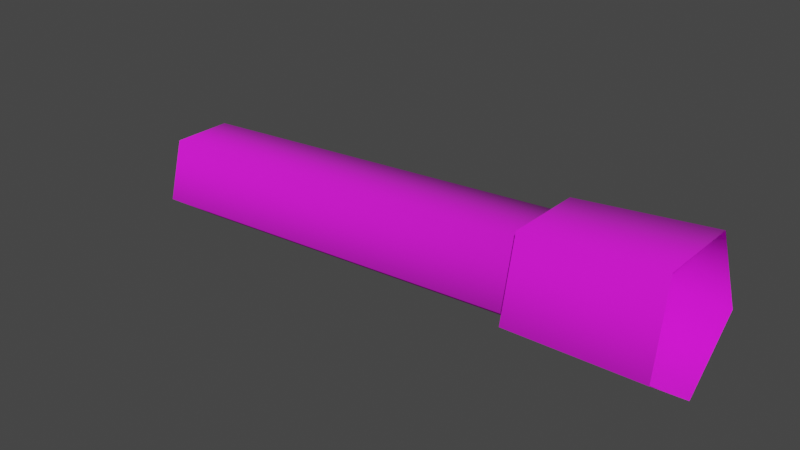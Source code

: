 # Source: flare.blend  (saved by Blender 3.4.6; exported with 4.5.12 LTS)
import bpy
from mathutils import Matrix  # noqa: F401  (used for matrix-valued properties, if any)

bpy.ops.wm.read_factory_settings(use_empty=True)
scene = bpy.context.scene
scene.name = 'Scene'

# ---- collections
col_collection = bpy.data.collections.new('Collection'); scene.collection.children.link(col_collection)
col_export = bpy.data.collections.new('Export'); scene.collection.children.link(col_export)

# ---- images (referenced by path relative to the original .blend; pixels are not part of the script)
import os
ASSET_DIR = os.environ.get("B2B_ASSET_DIR", "")  # directory of the original .blend (textures are referenced by path, not embedded)
HERE = os.path.dirname(os.path.abspath(__file__))  # packed textures are extracted next to this script under _unpacked/

def load_image(name, relpath, width, height, colorspace="sRGB"):
    """Load a texture the original file referenced (path relative to the .blend, or extracted next to this script)."""
    p = next((c for c in (os.path.join(HERE, relpath), os.path.join(ASSET_DIR, relpath)) if relpath and os.path.exists(c)), "")
    if p:
        img = bpy.data.images.load(p, check_existing=True)
        img.name = name
    else:  # same state as the original file: an image datablock whose file is absent (Cycles renders it pink)
        img = bpy.data.images.new(name, width, height)
        img.source = "FILE"
        img.filepath = "//" + (relpath or name)
    img.colorspace_settings.name = colorspace
    return img
img_skin_roadflare_png = load_image('skin_roadflare.png', 'skin_roadflare.png', 1024, 1024, 'sRGB')

# ---- materials (node trees are filled in below, after node groups)
mat_skin_roadflare = bpy.data.materials.new('skin_roadflare')
mat_skin_roadflare.use_backface_culling = True
mat_skin_roadflare.use_transparent_shadow = False

# ---- material node trees
mat_skin_roadflare.use_nodes = True; mat_skin_roadflare.node_tree.nodes.clear()
_N = mat_skin_roadflare.node_tree.nodes; _L = mat_skin_roadflare.node_tree.links
n0 = _N.new('ShaderNodeBsdfPrincipled'); n0.name = 'Principled BSDF'; n0.location = (10, 300)
n0.distribution = 'GGX'
n0.subsurface_method = 'RANDOM_WALK_SKIN'
n0.inputs[2].default_value = 1.0
n0.inputs[27].default_value = (0.0, 0.0, 0.0, 1.0)
n0.inputs[28].default_value = 1.0
n1 = _N.new('ShaderNodeOutputMaterial'); n1.name = 'Material Output'; n1.location = (320, 270)
n2 = _N.new('ShaderNodeTexImage'); n2.name = 'Image Texture'; n2.location = (-440, 210)
n2.label = 'BASE COLOR'
n2.image = img_skin_roadflare_png
_L.new(n0.outputs[0], n1.inputs[0])
_L.new(n2.outputs[0], n0.inputs[0])
_L.new(n2.outputs[1], n0.inputs[4])
n1.is_active_output = True

# ---- world
world_world = bpy.data.worlds.new('World'); scene.world = world_world
world_world.use_nodes = True; world_world.node_tree.nodes.clear()
_N = world_world.node_tree.nodes; _L = world_world.node_tree.links
n0 = _N.new('ShaderNodeOutputWorld'); n0.name = 'World Output'; n0.location = (300, 300)
n1 = _N.new('ShaderNodeBackground'); n1.name = 'Background'; n1.location = (10, 300)
n1.inputs[0].default_value = (0.05088, 0.05088, 0.05088, 1.0)
_L.new(n1.outputs[0], n0.inputs[0])
n0.is_active_output = True
world_world.color = (0.05088, 0.05088, 0.05088)
world_world.use_sun_shadow = False
world_world.sun_shadow_jitter_overblur = 0.0

# ---- meshes
me_rsrc_world_prop_knights_flare_part_model_meshnodes__mesh_flare = bpy.data.meshes.new('rsrc.world.prop.knights.flare.part_model-MeshNodes["mesh_flare"')
me_rsrc_world_prop_knights_flare_part_model_meshnodes__mesh_flare.from_pydata([(-0.303, -0.06316, -0.0574), (0.2054, -0.09444, -0.05956), (0.201, -0.1643, -0.03681), (0.201, -0.1643, 0.03681), (-0.303, -0.06316, 0.0574), (0.2054, -0.09444, 0.05956), (-0.3004, -0.02154, 0.0), (0.2081, -0.05125, 0.0), (0.1773, -0.1753, 0.04587), (0.1773, -0.1753, -0.04587), (0.3341, -0.19, 0.04937), (0.1827, -0.08824, 0.07422), (0.34, -0.09629, 0.07988), (0.34, -0.09629, -0.07988), (0.3341, -0.19, -0.04937), (0.1827, -0.08824, -0.07422), (0.3437, -0.03837, 0.0), (0.1861, -0.03442, 0.0), (-0.3072, -0.1305, 0.03547), (-0.3394, -0.07955, -2.188e-09), (-0.3072, -0.1305, -0.03547), (0.1227, -0.1086, -3.459e-09)], [], [(0, 6, 7), (7, 1, 0), (20, 0, 1), (1, 2, 20), (18, 20, 2), (2, 3, 18), (4, 18, 3), (3, 5, 4), (6, 4, 5), (5, 7, 6), (8, 9, 14), (14, 10, 8), (11, 8, 10), (10, 12, 11), (17, 11, 12), (12, 16, 17), (13, 14, 9), (9, 15, 13), (16, 13, 15), (15, 17, 16), (18, 4, 19), (20, 18, 19), (4, 6, 19), (0, 20, 19), (6, 0, 19), (5, 3, 21), (3, 2, 21), (7, 5, 21), (2, 1, 21), (1, 7, 21)])
me_rsrc_world_prop_knights_flare_part_model_meshnodes__mesh_flare.polygons.foreach_set('use_smooth', [True] * 30)
_uv = me_rsrc_world_prop_knights_flare_part_model_meshnodes__mesh_flare.uv_layers.new(name='UVMap')
_uv.uv.foreach_set('vector', [0.3904, 0.9704, 0.4835, 0.9704, 0.4835, 0.311, 0.4835, 0.311, 0.3904, 0.311, 0.3904, 0.9704, 0.2972, 0.9704, 0.3904, 0.9704, 0.3904, 0.311, 0.3904, 0.311, 0.2972, 0.311, 0.2972, 0.9704, 0.204, 0.9704, 0.2972, 0.9704, 0.2972, 0.311, 0.2972, 0.311, 0.204, 0.311, 0.204, 0.9704, 0.1108, 0.9704, 0.204, 0.9704, 0.204, 0.311, 0.204, 0.311, 0.1108, 0.311, 0.1108, 0.9704, 0.01757, 0.9704, 0.1108, 0.9704, 0.1108, 0.311, 0.1108, 0.311, 0.01757, 0.311, 0.01757, 0.9704, 0.5275, 0.4538, 0.5275, 0.197, 0.9702, 0.197, 0.9702, 0.197, 0.9702, 0.4538, 0.5275, 0.4538, 0.5275, 0.7115, 0.5275, 0.4538, 0.9702, 0.4538, 0.9702, 0.4538, 0.9702, 0.7115, 0.5275, 0.7115, 0.5275, 0.9704, 0.5275, 0.7115, 0.9702, 0.7115, 0.9702, 0.7115, 0.9702, 0.9704, 0.5275, 0.9704, 0.9702, 0.7114, 0.9702, 0.4538, 0.5275, 0.4538, 0.5275, 0.4538, 0.5275, 0.7114, 0.9702, 0.7114, 0.9702, 0.9703, 0.9702, 0.7114, 0.5275, 0.7114, 0.5275, 0.7114, 0.5275, 0.9703, 0.9702, 0.9703, 0.06842, 0.2789, 0.01613, 0.118, 0.1473, 0.1625, 0.2376, 0.2789, 0.06842, 0.2789, 0.1473, 0.1625, 0.01613, 0.118, 0.153, 0.01856, 0.1473, 0.1625, 0.2899, 0.118, 0.2376, 0.2789, 0.1473, 0.1625, 0.153, 0.01856, 0.2899, 0.118, 0.1473, 0.1625, 0.4794, 0.1768, 0.4435, 0.2872, 0.3815, 0.2073, 0.4435, 0.2872, 0.3274, 0.2872, 0.3815, 0.2073, 0.3854, 0.1085, 0.4794, 0.1768, 0.3815, 0.2073, 0.3274, 0.2872, 0.2915, 0.1768, 0.3815, 0.2073, 0.2915, 0.1768, 0.3854, 0.1085, 0.3815, 0.2073])
me_rsrc_world_prop_knights_flare_part_model_meshnodes__mesh_flare.materials.append(mat_skin_roadflare)
me_rsrc_world_prop_knights_flare_part_model_meshnodes__mesh_flare.update()
me_rsrc_world_prop_knights_flare_part_model_meshnodes__mesh_flare.normals_split_custom_set([tuple(v) for v in zip(*[iter([0.07998, 0.3041, -0.9493, 0.1233, 0.9924, 3.992e-08, -0.179, 0.9838, 8.263e-05, -0.179, 0.9838, 8.263e-05, -0.2212, 0.3145, -0.9231, 0.07998, 0.3041, -0.9493, 0.009908, -0.8097, -0.5867, 0.07998, 0.3041, -0.9493, -0.2212, 0.3145, -0.9231, -0.2212, 0.3145, -0.9231, -0.2893, -0.7686, -0.5705, 0.009908, -0.8097, -0.5867, 0.009906, -0.8098, 0.5867, 0.009908, -0.8097, -0.5867, -0.2893, -0.7686, -0.5705, -0.2893, -0.7686, -0.5705, -0.2893, -0.7686, 0.5705, 0.009906, -0.8098, 0.5867, 0.07998, 0.304, 0.9493, 0.009906, -0.8098, 0.5867, -0.2893, -0.7686, 0.5705, -0.2893, -0.7686, 0.5705, -0.2212, 0.3145, 0.9232, 0.07998, 0.304, 0.9493, 0.1233, 0.9924, 3.992e-08, 0.07998, 0.304, 0.9493, -0.2212, 0.3145, 0.9232, -0.2212, 0.3145, 0.9232, -0.179, 0.9838, 8.263e-05, 0.1233, 0.9924, 3.992e-08, -0.08845, -0.8045, 0.5874, -0.08845, -0.8045, -0.5874, -0.08845, -0.8045, -0.5874, -0.08845, -0.8045, -0.5874, -0.08845, -0.8045, 0.5874, -0.08845, -0.8045, 0.5874, -0.0183, 0.3106, 0.9504, -0.08845, -0.8045, 0.5874, -0.08845, -0.8045, 0.5874, -0.08845, -0.8045, 0.5874, -0.0183, 0.3105, 0.9504, -0.0183, 0.3106, 0.9504, 0.02505, 0.9997, 5.78e-06, -0.0183, 0.3106, 0.9504, -0.0183, 0.3105, 0.9504, -0.0183, 0.3105, 0.9504, 0.02505, 0.9997, 7.919e-06, 0.02505, 0.9997, 5.78e-06, -0.0183, 0.3106, -0.9504, -0.08845, -0.8045, -0.5874, -0.08845, -0.8045, -0.5874, -0.08845, -0.8045, -0.5874, -0.0183, 0.3106, -0.9504, -0.0183, 0.3106, -0.9504, 0.02505, 0.9997, 7.919e-06, -0.0183, 0.3106, -0.9504, -0.0183, 0.3106, -0.9504, -0.0183, 0.3106, -0.9504, 0.02505, 0.9997, 5.78e-06, 0.02505, 0.9997, 7.919e-06, 0.009906, -0.8098, 0.5867, 0.07998, 0.304, 0.9493, -0.998, 0.06279, -1.244e-07, 0.009908, -0.8097, -0.5867, 0.009906, -0.8098, 0.5867, -0.998, 0.06279, -1.244e-07, 0.07998, 0.304, 0.9493, 0.1233, 0.9924, 3.992e-08, -0.998, 0.06279, -1.244e-07, 0.07998, 0.3041, -0.9493, 0.009908, -0.8097, -0.5867, -0.998, 0.06279, -1.244e-07, 0.1233, 0.9924, 3.992e-08, 0.07998, 0.3041, -0.9493, -0.998, 0.06279, -1.244e-07, -0.2212, 0.3145, 0.9232, -0.2893, -0.7686, 0.5705, 0.998, -0.06279, -2.624e-07, -0.2893, -0.7686, 0.5705, -0.2893, -0.7686, -0.5705, 0.998, -0.06279, -2.624e-07, -0.179, 0.9838, 8.263e-05, -0.2212, 0.3145, 0.9232, 0.998, -0.06279, -2.624e-07, -0.2893, -0.7686, -0.5705, -0.2212, 0.3145, -0.9231, 0.998, -0.06279, -2.624e-07, -0.2212, 0.3145, -0.9231, -0.179, 0.9838, 8.263e-05, 0.998, -0.06279, -2.624e-07])] * 3)])

# ---- objects
ob_flare_part_model_meshnodes__mesh_flare = bpy.data.objects.new('flare.part_model-MeshNodes["mesh_flare"]', me_rsrc_world_prop_knights_flare_part_model_meshnodes__mesh_flare)

# ---- transforms, parenting, visibility, modifiers, constraints
ob_flare_part_model_meshnodes__mesh_flare.location = (2.98e-08, -0.005517, -0.005517)
ob_flare_part_model_meshnodes__mesh_flare.rotation_mode = 'QUATERNION'
ob_flare_part_model_meshnodes__mesh_flare.rotation_quaternion = (0.7071, -0.7071, -1.57e-16, -9.358e-24)

# ---- collection membership
scene.collection.objects.link(ob_flare_part_model_meshnodes__mesh_flare)

# ---- scene / render settings (as saved in the file)
scene.frame_start = 1; scene.frame_end = 250; scene.frame_set(1)
scene.render.engine = 'BLENDER_EEVEE_NEXT'
scene.cycles.sampling_pattern = 'TABULATED_SOBOL'
scene.cycles.use_light_tree = False
scene.view_settings.view_transform = 'Filmic'
bpy.context.view_layer.update()

# ---- added for rendering (the .blend has no active camera and no usable light): camera, sun
cam_auto = bpy.data.cameras.new('AutoCamera')
cam_auto.lens = 50.0
cam_auto.sensor_width = 36.0
cam_auto.clip_end = 1000.0
ob_auto_camera = bpy.data.objects.new('AutoCamera', cam_auto)
scene.collection.objects.link(ob_auto_camera)
ob_auto_camera.location = (0.669623, -0.806504, 0.634249)
ob_auto_camera.rotation_euler = (1.09748, -7.21219e-08, 0.694738)
scene.camera = ob_auto_camera
light_auto_sun = bpy.data.lights.new('AutoSun', 'SUN')
light_auto_sun.energy = 3.0
light_auto_sun.angle = 0.0523599
ob_auto_sun = bpy.data.objects.new('AutoSun', light_auto_sun)
scene.collection.objects.link(ob_auto_sun)
ob_auto_sun.rotation_euler = (0.872665, 0.174533, 0.523599)
bpy.context.view_layer.update()
